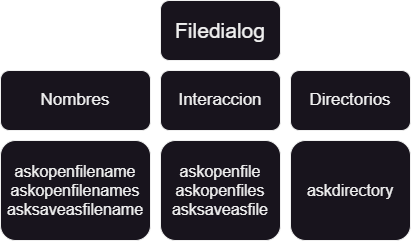

The diagram above was exported from draw.io. Its source (the exported page's mxGraphModel, read from the mxfile embedded in the PNG):
<mxGraphModel dx="1036" dy="606" grid="1" gridSize="10" guides="1" tooltips="1" connect="1" arrows="1" fold="1" page="1" pageScale="1" pageWidth="827" pageHeight="1169" math="0" shadow="0">
  <root>
    <mxCell id="0" />
    <mxCell id="1" parent="0" />
    <mxCell id="RdvSGn8cxF48u0E6khex-1" value="Filedialog" style="rounded=1;whiteSpace=wrap;html=1;fontSize=21;" vertex="1" parent="1">
      <mxGeometry x="340" y="110" width="120" height="60" as="geometry" />
    </mxCell>
    <mxCell id="RdvSGn8cxF48u0E6khex-2" value="Directorios" style="rounded=1;whiteSpace=wrap;html=1;fontSize=17;" vertex="1" parent="1">
      <mxGeometry x="470" y="180" width="120" height="60" as="geometry" />
    </mxCell>
    <mxCell id="RdvSGn8cxF48u0E6khex-3" value="Interaccion" style="rounded=1;whiteSpace=wrap;html=1;fontSize=17;" vertex="1" parent="1">
      <mxGeometry x="340" y="180" width="120" height="60" as="geometry" />
    </mxCell>
    <mxCell id="RdvSGn8cxF48u0E6khex-4" value="Nombres" style="rounded=1;whiteSpace=wrap;html=1;fontSize=17;" vertex="1" parent="1">
      <mxGeometry x="180" y="180" width="150" height="60" as="geometry" />
    </mxCell>
    <mxCell id="RdvSGn8cxF48u0E6khex-5" value="askopenfilename&lt;br style=&quot;font-size: 16px;&quot;&gt;askopenfilenames&lt;br style=&quot;font-size: 16px;&quot;&gt;asksaveasfilename" style="rounded=1;whiteSpace=wrap;html=1;fontSize=16;" vertex="1" parent="1">
      <mxGeometry x="180" y="250" width="150" height="100" as="geometry" />
    </mxCell>
    <mxCell id="RdvSGn8cxF48u0E6khex-6" value="askopenfile&lt;br style=&quot;font-size: 16px;&quot;&gt;askopenfiles&lt;br style=&quot;font-size: 16px;&quot;&gt;asksaveasfile" style="rounded=1;whiteSpace=wrap;html=1;fontSize=16;" vertex="1" parent="1">
      <mxGeometry x="340" y="250" width="120" height="100" as="geometry" />
    </mxCell>
    <mxCell id="RdvSGn8cxF48u0E6khex-7" value="askdirectory" style="rounded=1;whiteSpace=wrap;html=1;fontSize=16;" vertex="1" parent="1">
      <mxGeometry x="470" y="250" width="120" height="100" as="geometry" />
    </mxCell>
  </root>
</mxGraphModel>